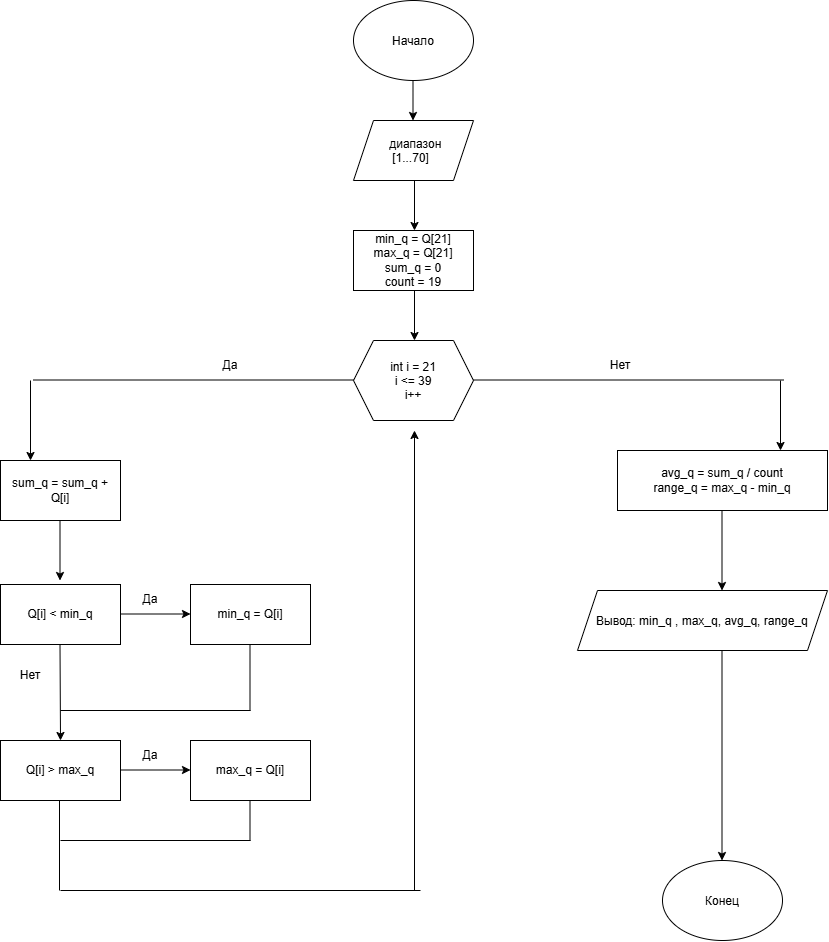

The diagram above was exported from draw.io. Its source (the exported page's mxGraphModel, read from the mxfile embedded in the PNG):
<mxGraphModel dx="1613" dy="965" grid="1" gridSize="10" guides="1" tooltips="1" connect="1" arrows="1" fold="1" page="1" pageScale="1" pageWidth="827" pageHeight="1169" math="0" shadow="0">
  <root>
    <mxCell id="0" />
    <mxCell id="1" parent="0" />
    <mxCell id="lMZOlxHhGsvtaGFxBMc5-1" parent="1" style="ellipse;whiteSpace=wrap;html=1;shapeInside=1;" value="Начало" vertex="1">
      <mxGeometry height="80" width="120" x="353" as="geometry" />
    </mxCell>
    <mxCell id="lMZOlxHhGsvtaGFxBMc5-2" edge="1" parent="1" style="endArrow=classic;html=1;rounded=0;defaultLabelBackgroundColor=page;" value="">
      <mxGeometry height="50" relative="1" width="50" as="geometry">
        <mxPoint x="412.5" y="80" as="sourcePoint" />
        <mxPoint x="412.5" y="120" as="targetPoint" />
      </mxGeometry>
    </mxCell>
    <mxCell id="lMZOlxHhGsvtaGFxBMc5-3" parent="1" style="shape=parallelogram;perimeter=parallelogramPerimeter;whiteSpace=wrap;html=1;shapeInside=1;fixedSize=1;" value="диапазон [1...70]" vertex="1">
      <mxGeometry height="60" width="120" x="353" y="120" as="geometry" />
    </mxCell>
    <mxCell id="lMZOlxHhGsvtaGFxBMc5-4" edge="1" parent="1" style="endArrow=classic;html=1;rounded=0;defaultLabelBackgroundColor=page;" value="">
      <mxGeometry height="50" relative="1" width="50" as="geometry">
        <mxPoint x="414" y="180" as="sourcePoint" />
        <mxPoint x="414" y="230" as="targetPoint" />
      </mxGeometry>
    </mxCell>
    <mxCell id="lMZOlxHhGsvtaGFxBMc5-5" parent="1" style="rounded=0;whiteSpace=wrap;html=1;" value="min_q = Q[21]&lt;div&gt;max_q = Q[21]&lt;/div&gt;&lt;div&gt;sum_q = 0&lt;/div&gt;&lt;div&gt;count = 19&lt;/div&gt;" vertex="1">
      <mxGeometry height="60" width="120" x="353" y="230" as="geometry" />
    </mxCell>
    <mxCell id="lMZOlxHhGsvtaGFxBMc5-6" edge="1" parent="1" style="endArrow=classic;html=1;rounded=0;defaultLabelBackgroundColor=page;" value="">
      <mxGeometry height="50" relative="1" width="50" as="geometry">
        <mxPoint x="414" y="290" as="sourcePoint" />
        <mxPoint x="414" y="340" as="targetPoint" />
      </mxGeometry>
    </mxCell>
    <mxCell id="lMZOlxHhGsvtaGFxBMc5-7" parent="1" style="shape=hexagon;perimeter=hexagonPerimeter2;whiteSpace=wrap;html=1;shapeInside=1;fixedSize=1;" value="int i = 21&lt;div&gt;i &amp;lt;= 39&lt;/div&gt;&lt;div&gt;i++&lt;/div&gt;" vertex="1">
      <mxGeometry height="80" width="120" x="353" y="340" as="geometry" />
    </mxCell>
    <mxCell id="lMZOlxHhGsvtaGFxBMc5-8" edge="1" parent="1" style="endArrow=none;html=1;rounded=0;defaultLabelBackgroundColor=page;" value="">
      <mxGeometry height="50" relative="1" width="50" as="geometry">
        <mxPoint x="33" y="379.5" as="sourcePoint" />
        <mxPoint x="353" y="379.5" as="targetPoint" />
      </mxGeometry>
    </mxCell>
    <mxCell id="lMZOlxHhGsvtaGFxBMc5-9" edge="1" parent="1" style="endArrow=classic;html=1;rounded=0;defaultLabelBackgroundColor=page;" value="">
      <mxGeometry height="50" relative="1" width="50" as="geometry">
        <mxPoint x="30" y="380" as="sourcePoint" />
        <mxPoint x="30" y="460" as="targetPoint" />
      </mxGeometry>
    </mxCell>
    <mxCell id="lMZOlxHhGsvtaGFxBMc5-10" parent="1" style="text;html=1;whiteSpace=wrap;strokeColor=none;fillColor=none;align=center;verticalAlign=middle;rounded=0;" value="Да" vertex="1">
      <mxGeometry height="30" width="60" x="200" y="350" as="geometry" />
    </mxCell>
    <mxCell id="lMZOlxHhGsvtaGFxBMc5-11" edge="1" parent="1" style="endArrow=none;html=1;rounded=0;defaultLabelBackgroundColor=page;" value="">
      <mxGeometry height="50" relative="1" width="50" as="geometry">
        <mxPoint x="473" y="379.5" as="sourcePoint" />
        <mxPoint x="783" y="379.5" as="targetPoint" />
      </mxGeometry>
    </mxCell>
    <mxCell id="lMZOlxHhGsvtaGFxBMc5-12" edge="1" parent="1" style="endArrow=classic;html=1;rounded=0;defaultLabelBackgroundColor=page;" value="">
      <mxGeometry height="50" relative="1" width="50" as="geometry">
        <mxPoint x="780" y="380" as="sourcePoint" />
        <mxPoint x="780" y="450" as="targetPoint" />
      </mxGeometry>
    </mxCell>
    <mxCell id="lMZOlxHhGsvtaGFxBMc5-13" parent="1" style="text;html=1;whiteSpace=wrap;strokeColor=none;fillColor=none;align=center;verticalAlign=middle;rounded=0;" value="Нет" vertex="1">
      <mxGeometry height="30" width="60" x="590" y="350" as="geometry" />
    </mxCell>
    <mxCell id="lMZOlxHhGsvtaGFxBMc5-14" parent="1" style="rounded=0;whiteSpace=wrap;html=1;" value="avg_q = sum_q / count&lt;div&gt;range_q = max_q - min_q&lt;/div&gt;" vertex="1">
      <mxGeometry height="60" width="210" x="617" y="450" as="geometry" />
    </mxCell>
    <mxCell id="lMZOlxHhGsvtaGFxBMc5-15" parent="1" style="rounded=0;whiteSpace=wrap;html=1;" value="sum_q = sum_q + Q[i]" vertex="1">
      <mxGeometry height="60" width="120" y="460" as="geometry" />
    </mxCell>
    <mxCell id="lMZOlxHhGsvtaGFxBMc5-16" edge="1" parent="1" style="endArrow=classic;html=1;rounded=0;defaultLabelBackgroundColor=page;" value="">
      <mxGeometry height="50" relative="1" width="50" as="geometry">
        <mxPoint x="59.5" y="520" as="sourcePoint" />
        <mxPoint x="59.5" y="580" as="targetPoint" />
      </mxGeometry>
    </mxCell>
    <mxCell id="lMZOlxHhGsvtaGFxBMc5-17" parent="1" style="rounded=0;whiteSpace=wrap;html=1;" value="Q[i] &amp;lt; min_q" vertex="1">
      <mxGeometry height="60" width="120" y="584" as="geometry" />
    </mxCell>
    <mxCell id="lMZOlxHhGsvtaGFxBMc5-18" edge="1" parent="1" style="endArrow=classic;html=1;rounded=0;defaultLabelBackgroundColor=page;" value="">
      <mxGeometry height="50" relative="1" width="50" as="geometry">
        <mxPoint x="120" y="613.5" as="sourcePoint" />
        <mxPoint x="190" y="613.5" as="targetPoint" />
      </mxGeometry>
    </mxCell>
    <mxCell id="lMZOlxHhGsvtaGFxBMc5-19" parent="1" style="rounded=0;whiteSpace=wrap;html=1;" value="min_q = Q[i]" vertex="1">
      <mxGeometry height="60" width="120" x="190" y="584" as="geometry" />
    </mxCell>
    <mxCell id="lMZOlxHhGsvtaGFxBMc5-20" parent="1" style="text;html=1;whiteSpace=wrap;strokeColor=none;fillColor=none;align=center;verticalAlign=middle;rounded=0;" value="Да" vertex="1">
      <mxGeometry height="30" width="60" x="120" y="584" as="geometry" />
    </mxCell>
    <mxCell id="lMZOlxHhGsvtaGFxBMc5-21" edge="1" parent="1" style="endArrow=classic;html=1;rounded=0;defaultLabelBackgroundColor=page;" value="">
      <mxGeometry height="50" relative="1" width="50" as="geometry">
        <mxPoint x="59.5" y="644" as="sourcePoint" />
        <mxPoint x="60" y="740" as="targetPoint" />
      </mxGeometry>
    </mxCell>
    <mxCell id="lMZOlxHhGsvtaGFxBMc5-22" edge="1" parent="1" style="endArrow=none;html=1;rounded=0;defaultLabelBackgroundColor=page;" value="">
      <mxGeometry height="50" relative="1" width="50" as="geometry">
        <mxPoint x="60" y="710" as="sourcePoint" />
        <mxPoint x="250" y="710" as="targetPoint" />
      </mxGeometry>
    </mxCell>
    <mxCell id="lMZOlxHhGsvtaGFxBMc5-23" edge="1" parent="1" style="endArrow=none;html=1;rounded=0;defaultLabelBackgroundColor=page;" value="">
      <mxGeometry height="50" relative="1" width="50" as="geometry">
        <mxPoint x="249.5" y="710" as="sourcePoint" />
        <mxPoint x="249.5" y="644" as="targetPoint" />
      </mxGeometry>
    </mxCell>
    <mxCell id="lMZOlxHhGsvtaGFxBMc5-24" parent="1" style="text;html=1;whiteSpace=wrap;strokeColor=none;fillColor=none;align=center;verticalAlign=middle;rounded=0;" value="Нет" vertex="1">
      <mxGeometry height="30" width="60" y="660" as="geometry" />
    </mxCell>
    <mxCell id="lMZOlxHhGsvtaGFxBMc5-25" parent="1" style="rounded=0;whiteSpace=wrap;html=1;" value="Q[i] &amp;gt; max_q" vertex="1">
      <mxGeometry height="60" width="120" y="740" as="geometry" />
    </mxCell>
    <mxCell id="lMZOlxHhGsvtaGFxBMc5-26" edge="1" parent="1" style="endArrow=classic;html=1;rounded=0;defaultLabelBackgroundColor=page;" value="">
      <mxGeometry height="50" relative="1" width="50" as="geometry">
        <mxPoint x="120" y="769.5" as="sourcePoint" />
        <mxPoint x="190" y="769.5" as="targetPoint" />
      </mxGeometry>
    </mxCell>
    <mxCell id="lMZOlxHhGsvtaGFxBMc5-27" parent="1" style="rounded=0;whiteSpace=wrap;html=1;" value="max_q = Q[i]" vertex="1">
      <mxGeometry height="60" width="120" x="190" y="740" as="geometry" />
    </mxCell>
    <mxCell id="lMZOlxHhGsvtaGFxBMc5-28" parent="1" style="text;html=1;whiteSpace=wrap;strokeColor=none;fillColor=none;align=center;verticalAlign=middle;rounded=0;" value="Да" vertex="1">
      <mxGeometry height="30" width="60" x="120" y="740" as="geometry" />
    </mxCell>
    <mxCell id="lMZOlxHhGsvtaGFxBMc5-29" edge="1" parent="1" style="endArrow=none;html=1;rounded=0;defaultLabelBackgroundColor=page;" value="">
      <mxGeometry height="50" relative="1" width="50" as="geometry">
        <mxPoint x="59" y="890" as="sourcePoint" />
        <mxPoint x="59" y="800" as="targetPoint" />
      </mxGeometry>
    </mxCell>
    <mxCell id="lMZOlxHhGsvtaGFxBMc5-30" edge="1" parent="1" style="endArrow=classic;html=1;rounded=0;defaultLabelBackgroundColor=page;" value="">
      <mxGeometry height="50" relative="1" width="50" as="geometry">
        <mxPoint x="721.5" y="510" as="sourcePoint" />
        <mxPoint x="721.5" y="590" as="targetPoint" />
      </mxGeometry>
    </mxCell>
    <mxCell id="lMZOlxHhGsvtaGFxBMc5-31" parent="1" style="shape=parallelogram;perimeter=parallelogramPerimeter;whiteSpace=wrap;html=1;shapeInside=1;fixedSize=1;" value="Вывод: min_q , max_q, avg_q, range_q" vertex="1">
      <mxGeometry height="60" width="250" x="577" y="590" as="geometry" />
    </mxCell>
    <mxCell id="lMZOlxHhGsvtaGFxBMc5-32" edge="1" parent="1" style="endArrow=none;html=1;rounded=0;defaultLabelBackgroundColor=page;" value="">
      <mxGeometry height="50" relative="1" width="50" as="geometry">
        <mxPoint x="249.5" y="840" as="sourcePoint" />
        <mxPoint x="249.5" y="800" as="targetPoint" />
      </mxGeometry>
    </mxCell>
    <mxCell id="lMZOlxHhGsvtaGFxBMc5-33" edge="1" parent="1" style="endArrow=none;html=1;rounded=0;defaultLabelBackgroundColor=page;" value="">
      <mxGeometry height="50" relative="1" width="50" as="geometry">
        <mxPoint x="60" y="840" as="sourcePoint" />
        <mxPoint x="250" y="840" as="targetPoint" />
      </mxGeometry>
    </mxCell>
    <mxCell id="lMZOlxHhGsvtaGFxBMc5-34" edge="1" parent="1" style="endArrow=classic;html=1;rounded=0;defaultLabelBackgroundColor=page;" value="">
      <mxGeometry height="50" relative="1" width="50" as="geometry">
        <mxPoint x="721.5" y="650" as="sourcePoint" />
        <mxPoint x="721.5" y="860" as="targetPoint" />
      </mxGeometry>
    </mxCell>
    <mxCell id="lMZOlxHhGsvtaGFxBMc5-35" edge="1" parent="1" style="endArrow=none;html=1;rounded=0;defaultLabelBackgroundColor=page;" value="">
      <mxGeometry height="50" relative="1" width="50" as="geometry">
        <mxPoint x="60" y="890" as="sourcePoint" />
        <mxPoint x="420" y="890" as="targetPoint" />
      </mxGeometry>
    </mxCell>
    <mxCell id="lMZOlxHhGsvtaGFxBMc5-36" edge="1" parent="1" style="endArrow=classic;html=1;rounded=0;defaultLabelBackgroundColor=page;" value="">
      <mxGeometry height="50" relative="1" width="50" as="geometry">
        <mxPoint x="414" y="890" as="sourcePoint" />
        <mxPoint x="414" y="430" as="targetPoint" />
      </mxGeometry>
    </mxCell>
    <mxCell id="lMZOlxHhGsvtaGFxBMc5-37" parent="1" style="ellipse;whiteSpace=wrap;html=1;shapeInside=1;" value="Конец" vertex="1">
      <mxGeometry height="80" width="120" x="662" y="860" as="geometry" />
    </mxCell>
  </root>
</mxGraphModel>